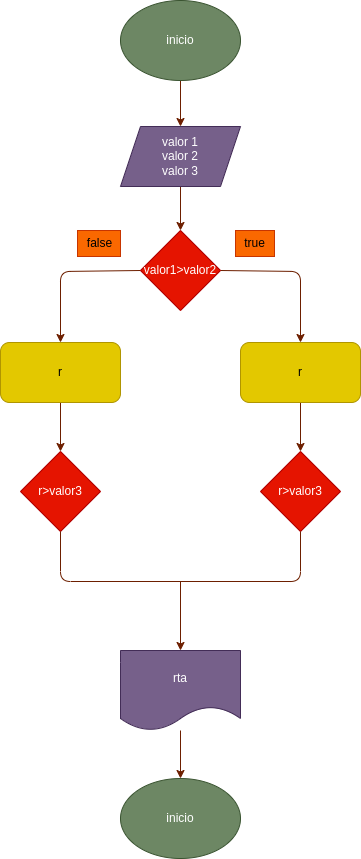

The diagram above was exported from draw.io. Its source (the exported page's mxGraphModel, read from the mxfile embedded in the PNG):
<mxGraphModel dx="726" dy="579" grid="1" gridSize="10" guides="1" tooltips="1" connect="1" arrows="1" fold="1" page="1" pageScale="1" pageWidth="850" pageHeight="1100" background="none" math="0" shadow="0">
  <root>
    <mxCell id="0" />
    <mxCell id="1" parent="0" />
    <mxCell id="23" value="" style="edgeStyle=none;html=1;fillColor=#a0522d;strokeColor=#6D1F00;" edge="1" parent="1" source="2" target="3">
      <mxGeometry relative="1" as="geometry" />
    </mxCell>
    <mxCell id="2" value="inicio" style="ellipse;whiteSpace=wrap;html=1;fillColor=#6d8764;strokeColor=#3A5431;fontColor=#ffffff;" vertex="1" parent="1">
      <mxGeometry x="365" y="19" width="120" height="80" as="geometry" />
    </mxCell>
    <mxCell id="24" value="" style="edgeStyle=none;html=1;fillColor=#a0522d;strokeColor=#6D1F00;" edge="1" parent="1" source="3" target="4">
      <mxGeometry relative="1" as="geometry" />
    </mxCell>
    <mxCell id="3" value="valor 1&lt;br&gt;valor 2&lt;br&gt;valor 3" style="shape=parallelogram;perimeter=parallelogramPerimeter;whiteSpace=wrap;html=1;fixedSize=1;fillColor=#76608a;fontColor=#ffffff;strokeColor=#432D57;" vertex="1" parent="1">
      <mxGeometry x="365" y="145" width="120" height="60" as="geometry" />
    </mxCell>
    <mxCell id="21" style="edgeStyle=none;html=1;exitX=0;exitY=0.5;exitDx=0;exitDy=0;entryX=0.5;entryY=0;entryDx=0;entryDy=0;fillColor=#a0522d;strokeColor=#6D1F00;" edge="1" parent="1" source="4" target="5">
      <mxGeometry relative="1" as="geometry">
        <Array as="points">
          <mxPoint x="305" y="290" />
        </Array>
      </mxGeometry>
    </mxCell>
    <mxCell id="22" style="edgeStyle=none;html=1;exitX=1;exitY=0.5;exitDx=0;exitDy=0;entryX=0.5;entryY=0;entryDx=0;entryDy=0;fillColor=#a0522d;strokeColor=#6D1F00;" edge="1" parent="1" source="4" target="6">
      <mxGeometry relative="1" as="geometry">
        <Array as="points">
          <mxPoint x="545" y="290" />
        </Array>
      </mxGeometry>
    </mxCell>
    <mxCell id="4" value="valor1&amp;gt;valor2" style="rhombus;whiteSpace=wrap;html=1;fillColor=#e51400;fontColor=#ffffff;strokeColor=#B20000;" vertex="1" parent="1">
      <mxGeometry x="385" y="249" width="80" height="80" as="geometry" />
    </mxCell>
    <mxCell id="18" value="" style="edgeStyle=none;html=1;fillColor=#a0522d;strokeColor=#6D1F00;" edge="1" parent="1" source="5" target="9">
      <mxGeometry relative="1" as="geometry" />
    </mxCell>
    <mxCell id="5" value="r" style="rounded=1;whiteSpace=wrap;html=1;fillColor=#e3c800;fontColor=#000000;strokeColor=#B09500;" vertex="1" parent="1">
      <mxGeometry x="245" y="361" width="120" height="60" as="geometry" />
    </mxCell>
    <mxCell id="19" value="" style="edgeStyle=none;html=1;fillColor=#a0522d;strokeColor=#6D1F00;" edge="1" parent="1" source="6" target="10">
      <mxGeometry relative="1" as="geometry" />
    </mxCell>
    <mxCell id="6" value="r" style="rounded=1;whiteSpace=wrap;html=1;fillColor=#e3c800;fontColor=#000000;strokeColor=#B09500;" vertex="1" parent="1">
      <mxGeometry x="485" y="361" width="120" height="60" as="geometry" />
    </mxCell>
    <mxCell id="7" value="false" style="text;html=1;align=center;verticalAlign=middle;resizable=0;points=[];autosize=1;strokeColor=#C73500;fillColor=#fa6800;fontColor=#000000;" vertex="1" parent="1">
      <mxGeometry x="322" y="249" width="43" height="26" as="geometry" />
    </mxCell>
    <mxCell id="8" value="true" style="text;html=1;align=center;verticalAlign=middle;resizable=0;points=[];autosize=1;strokeColor=#C73500;fillColor=#fa6800;fontColor=#000000;" vertex="1" parent="1">
      <mxGeometry x="480" y="249" width="39" height="26" as="geometry" />
    </mxCell>
    <mxCell id="9" value="r&amp;gt;valor3" style="rhombus;whiteSpace=wrap;html=1;fillColor=#e51400;fontColor=#ffffff;strokeColor=#B20000;" vertex="1" parent="1">
      <mxGeometry x="265" y="470" width="80" height="80" as="geometry" />
    </mxCell>
    <mxCell id="10" value="r&amp;gt;valor3" style="rhombus;whiteSpace=wrap;html=1;fillColor=#e51400;fontColor=#ffffff;strokeColor=#B20000;" vertex="1" parent="1">
      <mxGeometry x="505" y="470" width="80" height="80" as="geometry" />
    </mxCell>
    <mxCell id="14" value="" style="edgeStyle=none;html=1;fillColor=#a0522d;strokeColor=#6D1F00;" edge="1" parent="1" source="12" target="13">
      <mxGeometry relative="1" as="geometry" />
    </mxCell>
    <mxCell id="12" value="rta" style="shape=document;whiteSpace=wrap;html=1;boundedLbl=1;fillColor=#76608a;fontColor=#ffffff;strokeColor=#432D57;" vertex="1" parent="1">
      <mxGeometry x="365" y="669" width="120" height="80" as="geometry" />
    </mxCell>
    <mxCell id="13" value="inicio" style="ellipse;whiteSpace=wrap;html=1;fillColor=#6d8764;fontColor=#ffffff;strokeColor=#3A5431;" vertex="1" parent="1">
      <mxGeometry x="365" y="797" width="120" height="80" as="geometry" />
    </mxCell>
    <mxCell id="16" value="" style="endArrow=none;html=1;entryX=0.5;entryY=1;entryDx=0;entryDy=0;exitX=0.5;exitY=1;exitDx=0;exitDy=0;fillColor=#a0522d;strokeColor=#6D1F00;" edge="1" parent="1" source="9" target="10">
      <mxGeometry width="50" height="50" relative="1" as="geometry">
        <mxPoint x="470" y="660" as="sourcePoint" />
        <mxPoint x="520" y="610" as="targetPoint" />
        <Array as="points">
          <mxPoint x="305" y="600" />
          <mxPoint x="545" y="600" />
        </Array>
      </mxGeometry>
    </mxCell>
    <mxCell id="17" value="" style="endArrow=classic;html=1;entryX=0.5;entryY=0;entryDx=0;entryDy=0;fillColor=#a0522d;strokeColor=#6D1F00;" edge="1" parent="1" target="12">
      <mxGeometry width="50" height="50" relative="1" as="geometry">
        <mxPoint x="425" y="600" as="sourcePoint" />
        <mxPoint x="520" y="610" as="targetPoint" />
      </mxGeometry>
    </mxCell>
  </root>
</mxGraphModel>